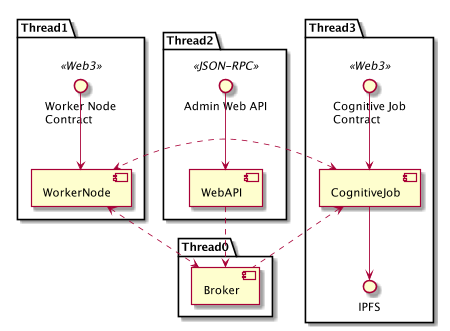

The diagram above was rendered by PlantUML. Its source (embedded in the PNG):
@startuml
skinparam componentStyle uml2

package Thread1 {
    () "Worker Node\nContract" << Web3 >> as workerContract
    [WorkerNode]
    [WorkerNode] <-up- workerContract
}

package Thread2 {
    () "Admin Web API" << JSON-RPC >> as webAPI
    [WebAPI]
    [WebAPI] <-up- webAPI
}

package Thread3 {
    () "Cognitive Job\nContract" << Web3 >> as jobContract
    () IPFS
    [CognitiveJob]
    [CognitiveJob] <-up- jobContract
    [CognitiveJob] -down-> IPFS
}

package Thread0 {
    [Broker]
    [Broker] <.up. [WebAPI]
    [Broker] <.up.> [WorkerNode]
    [Broker] .up.> [CognitiveJob]
}

[WorkerNode] <.left.> [CognitiveJob]

@enduml